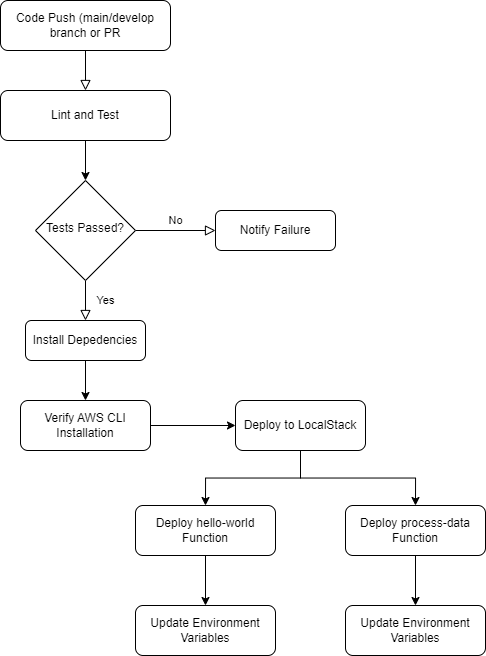

The diagram above was exported from draw.io. Its source (the exported page's mxGraphModel, read from the mxfile embedded in the PNG):
<mxGraphModel dx="1687" dy="868" grid="1" gridSize="10" guides="1" tooltips="1" connect="1" arrows="1" fold="1" page="1" pageScale="1" pageWidth="827" pageHeight="1169" math="0" shadow="0">
  <root>
    <mxCell id="WIyWlLk6GJQsqaUBKTNV-0" />
    <mxCell id="WIyWlLk6GJQsqaUBKTNV-1" parent="WIyWlLk6GJQsqaUBKTNV-0" />
    <mxCell id="WIyWlLk6GJQsqaUBKTNV-2" value="" style="rounded=0;html=1;jettySize=auto;orthogonalLoop=1;fontSize=11;endArrow=block;endFill=0;endSize=8;strokeWidth=1;shadow=0;labelBackgroundColor=none;edgeStyle=orthogonalEdgeStyle;entryX=0.5;entryY=0;entryDx=0;entryDy=0;" parent="WIyWlLk6GJQsqaUBKTNV-1" source="WIyWlLk6GJQsqaUBKTNV-3" target="2OsVg-op0aJZesfWsKvK-0" edge="1">
      <mxGeometry relative="1" as="geometry" />
    </mxCell>
    <mxCell id="WIyWlLk6GJQsqaUBKTNV-3" value="Code Push (main/develop branch or PR" style="rounded=1;whiteSpace=wrap;html=1;fontSize=12;glass=0;strokeWidth=1;shadow=0;" parent="WIyWlLk6GJQsqaUBKTNV-1" vertex="1">
      <mxGeometry x="135" y="70" width="170" height="50" as="geometry" />
    </mxCell>
    <mxCell id="WIyWlLk6GJQsqaUBKTNV-4" value="Yes" style="rounded=0;html=1;jettySize=auto;orthogonalLoop=1;fontSize=11;endArrow=block;endFill=0;endSize=8;strokeWidth=1;shadow=0;labelBackgroundColor=none;edgeStyle=orthogonalEdgeStyle;" parent="WIyWlLk6GJQsqaUBKTNV-1" source="WIyWlLk6GJQsqaUBKTNV-6" target="2OsVg-op0aJZesfWsKvK-2" edge="1">
      <mxGeometry y="20" relative="1" as="geometry">
        <mxPoint as="offset" />
        <mxPoint x="220" y="370" as="targetPoint" />
      </mxGeometry>
    </mxCell>
    <mxCell id="WIyWlLk6GJQsqaUBKTNV-5" value="No" style="edgeStyle=orthogonalEdgeStyle;rounded=0;html=1;jettySize=auto;orthogonalLoop=1;fontSize=11;endArrow=block;endFill=0;endSize=8;strokeWidth=1;shadow=0;labelBackgroundColor=none;" parent="WIyWlLk6GJQsqaUBKTNV-1" source="WIyWlLk6GJQsqaUBKTNV-6" target="WIyWlLk6GJQsqaUBKTNV-7" edge="1">
      <mxGeometry y="10" relative="1" as="geometry">
        <mxPoint as="offset" />
      </mxGeometry>
    </mxCell>
    <mxCell id="WIyWlLk6GJQsqaUBKTNV-6" value="Tests Passed?" style="rhombus;whiteSpace=wrap;html=1;shadow=0;fontFamily=Helvetica;fontSize=12;align=center;strokeWidth=1;spacing=6;spacingTop=-4;" parent="WIyWlLk6GJQsqaUBKTNV-1" vertex="1">
      <mxGeometry x="170" y="250" width="100" height="100" as="geometry" />
    </mxCell>
    <mxCell id="WIyWlLk6GJQsqaUBKTNV-7" value="Notify Failure" style="rounded=1;whiteSpace=wrap;html=1;fontSize=12;glass=0;strokeWidth=1;shadow=0;" parent="WIyWlLk6GJQsqaUBKTNV-1" vertex="1">
      <mxGeometry x="350" y="280" width="120" height="40" as="geometry" />
    </mxCell>
    <mxCell id="2OsVg-op0aJZesfWsKvK-1" style="edgeStyle=orthogonalEdgeStyle;rounded=0;orthogonalLoop=1;jettySize=auto;html=1;exitX=0.5;exitY=1;exitDx=0;exitDy=0;" edge="1" parent="WIyWlLk6GJQsqaUBKTNV-1" source="2OsVg-op0aJZesfWsKvK-0" target="WIyWlLk6GJQsqaUBKTNV-6">
      <mxGeometry relative="1" as="geometry" />
    </mxCell>
    <mxCell id="2OsVg-op0aJZesfWsKvK-0" value="Lint and Test" style="rounded=1;whiteSpace=wrap;html=1;fontSize=12;glass=0;strokeWidth=1;shadow=0;" vertex="1" parent="WIyWlLk6GJQsqaUBKTNV-1">
      <mxGeometry x="135" y="160" width="170" height="50" as="geometry" />
    </mxCell>
    <mxCell id="2OsVg-op0aJZesfWsKvK-15" style="edgeStyle=orthogonalEdgeStyle;rounded=0;orthogonalLoop=1;jettySize=auto;html=1;exitX=0.5;exitY=1;exitDx=0;exitDy=0;entryX=0.5;entryY=0;entryDx=0;entryDy=0;" edge="1" parent="WIyWlLk6GJQsqaUBKTNV-1" source="2OsVg-op0aJZesfWsKvK-2" target="2OsVg-op0aJZesfWsKvK-14">
      <mxGeometry relative="1" as="geometry" />
    </mxCell>
    <mxCell id="2OsVg-op0aJZesfWsKvK-2" value="Install Depedencies" style="rounded=1;whiteSpace=wrap;html=1;fontSize=12;glass=0;strokeWidth=1;shadow=0;" vertex="1" parent="WIyWlLk6GJQsqaUBKTNV-1">
      <mxGeometry x="160" y="390" width="120" height="40" as="geometry" />
    </mxCell>
    <mxCell id="2OsVg-op0aJZesfWsKvK-7" style="edgeStyle=orthogonalEdgeStyle;rounded=0;orthogonalLoop=1;jettySize=auto;html=1;exitX=0.5;exitY=1;exitDx=0;exitDy=0;entryX=0.5;entryY=0;entryDx=0;entryDy=0;" edge="1" parent="WIyWlLk6GJQsqaUBKTNV-1" source="2OsVg-op0aJZesfWsKvK-3" target="2OsVg-op0aJZesfWsKvK-5">
      <mxGeometry relative="1" as="geometry" />
    </mxCell>
    <mxCell id="2OsVg-op0aJZesfWsKvK-8" style="edgeStyle=orthogonalEdgeStyle;rounded=0;orthogonalLoop=1;jettySize=auto;html=1;exitX=0.5;exitY=1;exitDx=0;exitDy=0;entryX=0.5;entryY=0;entryDx=0;entryDy=0;" edge="1" parent="WIyWlLk6GJQsqaUBKTNV-1" source="2OsVg-op0aJZesfWsKvK-3" target="2OsVg-op0aJZesfWsKvK-6">
      <mxGeometry relative="1" as="geometry" />
    </mxCell>
    <mxCell id="2OsVg-op0aJZesfWsKvK-3" value="Deploy to LocalStack" style="rounded=1;whiteSpace=wrap;html=1;fontSize=12;glass=0;strokeWidth=1;shadow=0;" vertex="1" parent="WIyWlLk6GJQsqaUBKTNV-1">
      <mxGeometry x="370" y="470" width="130" height="50" as="geometry" />
    </mxCell>
    <mxCell id="2OsVg-op0aJZesfWsKvK-11" style="edgeStyle=orthogonalEdgeStyle;rounded=0;orthogonalLoop=1;jettySize=auto;html=1;exitX=0.5;exitY=1;exitDx=0;exitDy=0;entryX=0.5;entryY=0;entryDx=0;entryDy=0;" edge="1" parent="WIyWlLk6GJQsqaUBKTNV-1" source="2OsVg-op0aJZesfWsKvK-5" target="2OsVg-op0aJZesfWsKvK-9">
      <mxGeometry relative="1" as="geometry" />
    </mxCell>
    <mxCell id="2OsVg-op0aJZesfWsKvK-5" value="Deploy hello-world Function" style="rounded=1;whiteSpace=wrap;html=1;fontSize=12;glass=0;strokeWidth=1;shadow=0;" vertex="1" parent="WIyWlLk6GJQsqaUBKTNV-1">
      <mxGeometry x="270" y="575" width="140" height="50" as="geometry" />
    </mxCell>
    <mxCell id="2OsVg-op0aJZesfWsKvK-12" style="edgeStyle=orthogonalEdgeStyle;rounded=0;orthogonalLoop=1;jettySize=auto;html=1;exitX=0.5;exitY=1;exitDx=0;exitDy=0;" edge="1" parent="WIyWlLk6GJQsqaUBKTNV-1" source="2OsVg-op0aJZesfWsKvK-6" target="2OsVg-op0aJZesfWsKvK-10">
      <mxGeometry relative="1" as="geometry" />
    </mxCell>
    <mxCell id="2OsVg-op0aJZesfWsKvK-6" value="Deploy process-data Function" style="rounded=1;whiteSpace=wrap;html=1;fontSize=12;glass=0;strokeWidth=1;shadow=0;" vertex="1" parent="WIyWlLk6GJQsqaUBKTNV-1">
      <mxGeometry x="480" y="575" width="140" height="50" as="geometry" />
    </mxCell>
    <mxCell id="2OsVg-op0aJZesfWsKvK-9" value="Update Environment Variables" style="rounded=1;whiteSpace=wrap;html=1;fontSize=12;glass=0;strokeWidth=1;shadow=0;" vertex="1" parent="WIyWlLk6GJQsqaUBKTNV-1">
      <mxGeometry x="270" y="675" width="140" height="50" as="geometry" />
    </mxCell>
    <mxCell id="2OsVg-op0aJZesfWsKvK-10" value="Update Environment Variables" style="rounded=1;whiteSpace=wrap;html=1;fontSize=12;glass=0;strokeWidth=1;shadow=0;" vertex="1" parent="WIyWlLk6GJQsqaUBKTNV-1">
      <mxGeometry x="480" y="675" width="140" height="50" as="geometry" />
    </mxCell>
    <mxCell id="2OsVg-op0aJZesfWsKvK-16" style="edgeStyle=orthogonalEdgeStyle;rounded=0;orthogonalLoop=1;jettySize=auto;html=1;exitX=1;exitY=0.5;exitDx=0;exitDy=0;entryX=0;entryY=0.5;entryDx=0;entryDy=0;" edge="1" parent="WIyWlLk6GJQsqaUBKTNV-1" source="2OsVg-op0aJZesfWsKvK-14" target="2OsVg-op0aJZesfWsKvK-3">
      <mxGeometry relative="1" as="geometry" />
    </mxCell>
    <mxCell id="2OsVg-op0aJZesfWsKvK-14" value="Verify AWS CLI Installation" style="rounded=1;whiteSpace=wrap;html=1;fontSize=12;glass=0;strokeWidth=1;shadow=0;" vertex="1" parent="WIyWlLk6GJQsqaUBKTNV-1">
      <mxGeometry x="155" y="470" width="130" height="50" as="geometry" />
    </mxCell>
  </root>
</mxGraphModel>